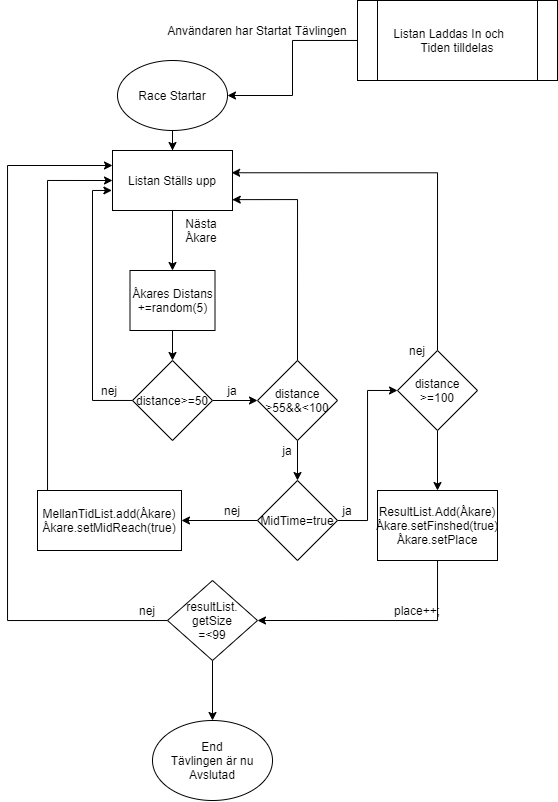

The diagram above was exported from draw.io. Its source (the exported page's mxGraphModel, read from the mxfile embedded in the PNG):
<mxGraphModel dx="981" dy="567" grid="1" gridSize="10" guides="1" tooltips="1" connect="1" arrows="1" fold="1" page="1" pageScale="1" pageWidth="827" pageHeight="1169" math="0" shadow="0">
  <root>
    <mxCell id="0" />
    <mxCell id="1" parent="0" />
    <mxCell id="GlOw8WQ6lGFmnA1NhtkA-3" style="edgeStyle=orthogonalEdgeStyle;rounded=0;orthogonalLoop=1;jettySize=auto;html=1;" edge="1" parent="1" source="GlOw8WQ6lGFmnA1NhtkA-1" target="GlOw8WQ6lGFmnA1NhtkA-2">
      <mxGeometry relative="1" as="geometry" />
    </mxCell>
    <mxCell id="GlOw8WQ6lGFmnA1NhtkA-1" value="Listan Laddas In och&amp;nbsp; &amp;nbsp; &amp;nbsp; Tiden tilldelas" style="shape=process;whiteSpace=wrap;html=1;backgroundOutline=1;" vertex="1" parent="1">
      <mxGeometry x="590" y="100" width="200" height="80" as="geometry" />
    </mxCell>
    <mxCell id="GlOw8WQ6lGFmnA1NhtkA-8" style="edgeStyle=orthogonalEdgeStyle;rounded=0;orthogonalLoop=1;jettySize=auto;html=1;exitX=0.5;exitY=1;exitDx=0;exitDy=0;" edge="1" parent="1" source="GlOw8WQ6lGFmnA1NhtkA-2" target="GlOw8WQ6lGFmnA1NhtkA-6">
      <mxGeometry relative="1" as="geometry" />
    </mxCell>
    <mxCell id="GlOw8WQ6lGFmnA1NhtkA-2" value="Race Startar" style="ellipse;whiteSpace=wrap;html=1;" vertex="1" parent="1">
      <mxGeometry x="350" y="160" width="110" height="70" as="geometry" />
    </mxCell>
    <mxCell id="GlOw8WQ6lGFmnA1NhtkA-4" value="Användaren har Startat Tävlingen" style="text;html=1;strokeColor=none;fillColor=none;align=center;verticalAlign=middle;whiteSpace=wrap;rounded=0;" vertex="1" parent="1">
      <mxGeometry x="390" y="120" width="200" height="20" as="geometry" />
    </mxCell>
    <mxCell id="GlOw8WQ6lGFmnA1NhtkA-60" style="edgeStyle=orthogonalEdgeStyle;rounded=0;orthogonalLoop=1;jettySize=auto;html=1;exitX=0.5;exitY=1;exitDx=0;exitDy=0;entryX=0.5;entryY=0;entryDx=0;entryDy=0;" edge="1" parent="1" source="GlOw8WQ6lGFmnA1NhtkA-6" target="GlOw8WQ6lGFmnA1NhtkA-29">
      <mxGeometry relative="1" as="geometry">
        <mxPoint x="405" y="350" as="targetPoint" />
      </mxGeometry>
    </mxCell>
    <mxCell id="GlOw8WQ6lGFmnA1NhtkA-6" value="Listan Ställs upp" style="rounded=0;whiteSpace=wrap;html=1;" vertex="1" parent="1">
      <mxGeometry x="345" y="250" width="120" height="60" as="geometry" />
    </mxCell>
    <mxCell id="GlOw8WQ6lGFmnA1NhtkA-19" style="edgeStyle=orthogonalEdgeStyle;rounded=0;orthogonalLoop=1;jettySize=auto;html=1;exitX=1;exitY=0.5;exitDx=0;exitDy=0;entryX=0;entryY=0.5;entryDx=0;entryDy=0;" edge="1" parent="1">
      <mxGeometry relative="1" as="geometry">
        <mxPoint x="445" y="500" as="sourcePoint" />
        <mxPoint x="490" y="500" as="targetPoint" />
      </mxGeometry>
    </mxCell>
    <mxCell id="GlOw8WQ6lGFmnA1NhtkA-69" style="edgeStyle=orthogonalEdgeStyle;rounded=0;orthogonalLoop=1;jettySize=auto;html=1;entryX=-0.005;entryY=0.666;entryDx=0;entryDy=0;entryPerimeter=0;" edge="1" parent="1" source="GlOw8WQ6lGFmnA1NhtkA-7" target="GlOw8WQ6lGFmnA1NhtkA-6">
      <mxGeometry relative="1" as="geometry">
        <Array as="points">
          <mxPoint x="325" y="500" />
          <mxPoint x="325" y="290" />
        </Array>
      </mxGeometry>
    </mxCell>
    <mxCell id="GlOw8WQ6lGFmnA1NhtkA-7" value="distance&amp;gt;=50" style="rhombus;whiteSpace=wrap;html=1;" vertex="1" parent="1">
      <mxGeometry x="365" y="460" width="80" height="80" as="geometry" />
    </mxCell>
    <mxCell id="GlOw8WQ6lGFmnA1NhtkA-9" value="Nästa Åkare" style="text;html=1;strokeColor=none;fillColor=none;align=center;verticalAlign=middle;whiteSpace=wrap;rounded=0;" vertex="1" parent="1">
      <mxGeometry x="414" y="320" width="40" height="20" as="geometry" />
    </mxCell>
    <mxCell id="GlOw8WQ6lGFmnA1NhtkA-12" value="nej" style="text;html=1;strokeColor=none;fillColor=none;align=center;verticalAlign=middle;whiteSpace=wrap;rounded=0;" vertex="1" parent="1">
      <mxGeometry x="322" y="480" width="40" height="20" as="geometry" />
    </mxCell>
    <mxCell id="GlOw8WQ6lGFmnA1NhtkA-35" style="edgeStyle=orthogonalEdgeStyle;rounded=0;orthogonalLoop=1;jettySize=auto;html=1;exitX=0.5;exitY=0;exitDx=0;exitDy=0;entryX=0.993;entryY=0.371;entryDx=0;entryDy=0;entryPerimeter=0;" edge="1" parent="1" source="GlOw8WQ6lGFmnA1NhtkA-13" target="GlOw8WQ6lGFmnA1NhtkA-6">
      <mxGeometry relative="1" as="geometry" />
    </mxCell>
    <mxCell id="GlOw8WQ6lGFmnA1NhtkA-40" style="edgeStyle=orthogonalEdgeStyle;rounded=0;orthogonalLoop=1;jettySize=auto;html=1;" edge="1" parent="1" source="GlOw8WQ6lGFmnA1NhtkA-13" target="GlOw8WQ6lGFmnA1NhtkA-39">
      <mxGeometry relative="1" as="geometry" />
    </mxCell>
    <mxCell id="GlOw8WQ6lGFmnA1NhtkA-13" value="distance&lt;br&gt;&amp;gt;=100" style="rhombus;whiteSpace=wrap;html=1;" vertex="1" parent="1">
      <mxGeometry x="630" y="450" width="80" height="80" as="geometry" />
    </mxCell>
    <mxCell id="GlOw8WQ6lGFmnA1NhtkA-15" value="ja" style="text;html=1;strokeColor=none;fillColor=none;align=center;verticalAlign=middle;whiteSpace=wrap;rounded=0;" vertex="1" parent="1">
      <mxGeometry x="445" y="480" width="40" height="20" as="geometry" />
    </mxCell>
    <mxCell id="GlOw8WQ6lGFmnA1NhtkA-72" style="edgeStyle=orthogonalEdgeStyle;rounded=0;orthogonalLoop=1;jettySize=auto;html=1;entryX=0;entryY=0.5;entryDx=0;entryDy=0;" edge="1" parent="1" source="GlOw8WQ6lGFmnA1NhtkA-17" target="GlOw8WQ6lGFmnA1NhtkA-6">
      <mxGeometry relative="1" as="geometry">
        <Array as="points">
          <mxPoint x="280" y="280" />
        </Array>
      </mxGeometry>
    </mxCell>
    <mxCell id="GlOw8WQ6lGFmnA1NhtkA-17" value="MellanTidList.add(Åkare)&lt;br&gt;Åkare.setMidReach(true)" style="rounded=0;whiteSpace=wrap;html=1;" vertex="1" parent="1">
      <mxGeometry x="270" y="590" width="144" height="60" as="geometry" />
    </mxCell>
    <mxCell id="GlOw8WQ6lGFmnA1NhtkA-21" style="edgeStyle=orthogonalEdgeStyle;rounded=0;orthogonalLoop=1;jettySize=auto;html=1;entryX=0.5;entryY=0;entryDx=0;entryDy=0;" edge="1" parent="1" target="GlOw8WQ6lGFmnA1NhtkA-20">
      <mxGeometry relative="1" as="geometry">
        <mxPoint x="530" y="540" as="sourcePoint" />
      </mxGeometry>
    </mxCell>
    <mxCell id="GlOw8WQ6lGFmnA1NhtkA-33" style="edgeStyle=orthogonalEdgeStyle;rounded=0;orthogonalLoop=1;jettySize=auto;html=1;exitX=0.5;exitY=0;exitDx=0;exitDy=0;entryX=0.998;entryY=0.819;entryDx=0;entryDy=0;entryPerimeter=0;" edge="1" parent="1" source="GlOw8WQ6lGFmnA1NhtkA-18" target="GlOw8WQ6lGFmnA1NhtkA-6">
      <mxGeometry relative="1" as="geometry" />
    </mxCell>
    <mxCell id="GlOw8WQ6lGFmnA1NhtkA-18" value="distance&lt;br&gt;&amp;gt;55&amp;amp;&amp;amp;&amp;lt;100" style="rhombus;whiteSpace=wrap;html=1;" vertex="1" parent="1">
      <mxGeometry x="490" y="460" width="80" height="80" as="geometry" />
    </mxCell>
    <mxCell id="GlOw8WQ6lGFmnA1NhtkA-24" style="edgeStyle=orthogonalEdgeStyle;rounded=0;orthogonalLoop=1;jettySize=auto;html=1;exitX=0;exitY=0.5;exitDx=0;exitDy=0;entryX=1;entryY=0.5;entryDx=0;entryDy=0;" edge="1" parent="1" source="GlOw8WQ6lGFmnA1NhtkA-20" target="GlOw8WQ6lGFmnA1NhtkA-17">
      <mxGeometry relative="1" as="geometry" />
    </mxCell>
    <mxCell id="GlOw8WQ6lGFmnA1NhtkA-34" style="edgeStyle=orthogonalEdgeStyle;rounded=0;orthogonalLoop=1;jettySize=auto;html=1;exitX=1;exitY=0.5;exitDx=0;exitDy=0;entryX=0;entryY=0.5;entryDx=0;entryDy=0;" edge="1" parent="1" source="GlOw8WQ6lGFmnA1NhtkA-20" target="GlOw8WQ6lGFmnA1NhtkA-13">
      <mxGeometry relative="1" as="geometry" />
    </mxCell>
    <mxCell id="GlOw8WQ6lGFmnA1NhtkA-20" value="MidTime=true" style="rhombus;whiteSpace=wrap;html=1;" vertex="1" parent="1">
      <mxGeometry x="490" y="580" width="80" height="80" as="geometry" />
    </mxCell>
    <mxCell id="GlOw8WQ6lGFmnA1NhtkA-23" value="ja" style="text;html=1;strokeColor=none;fillColor=none;align=center;verticalAlign=middle;whiteSpace=wrap;rounded=0;" vertex="1" parent="1">
      <mxGeometry x="500" y="540" width="40" height="20" as="geometry" />
    </mxCell>
    <mxCell id="GlOw8WQ6lGFmnA1NhtkA-26" value="nej" style="text;html=1;strokeColor=none;fillColor=none;align=center;verticalAlign=middle;whiteSpace=wrap;rounded=0;" vertex="1" parent="1">
      <mxGeometry x="445" y="600" width="40" height="20" as="geometry" />
    </mxCell>
    <mxCell id="GlOw8WQ6lGFmnA1NhtkA-27" value="ja" style="text;html=1;strokeColor=none;fillColor=none;align=center;verticalAlign=middle;whiteSpace=wrap;rounded=0;" vertex="1" parent="1">
      <mxGeometry x="560" y="600" width="40" height="20" as="geometry" />
    </mxCell>
    <mxCell id="GlOw8WQ6lGFmnA1NhtkA-32" value="" style="edgeStyle=orthogonalEdgeStyle;rounded=0;orthogonalLoop=1;jettySize=auto;html=1;" edge="1" parent="1" target="GlOw8WQ6lGFmnA1NhtkA-7">
      <mxGeometry relative="1" as="geometry">
        <mxPoint x="405" y="430" as="sourcePoint" />
      </mxGeometry>
    </mxCell>
    <mxCell id="GlOw8WQ6lGFmnA1NhtkA-29" value="Åkares Distans&lt;br&gt;+=random(5)" style="rounded=0;whiteSpace=wrap;html=1;" vertex="1" parent="1">
      <mxGeometry x="362.5" y="370" width="85" height="60" as="geometry" />
    </mxCell>
    <mxCell id="GlOw8WQ6lGFmnA1NhtkA-36" value="nej" style="text;html=1;strokeColor=none;fillColor=none;align=center;verticalAlign=middle;whiteSpace=wrap;rounded=0;" vertex="1" parent="1">
      <mxGeometry x="630" y="440" width="40" height="20" as="geometry" />
    </mxCell>
    <mxCell id="GlOw8WQ6lGFmnA1NhtkA-64" style="edgeStyle=orthogonalEdgeStyle;rounded=0;orthogonalLoop=1;jettySize=auto;html=1;entryX=1;entryY=0.5;entryDx=0;entryDy=0;" edge="1" parent="1" source="GlOw8WQ6lGFmnA1NhtkA-39" target="GlOw8WQ6lGFmnA1NhtkA-63">
      <mxGeometry relative="1" as="geometry">
        <Array as="points">
          <mxPoint x="670" y="720" />
        </Array>
      </mxGeometry>
    </mxCell>
    <mxCell id="GlOw8WQ6lGFmnA1NhtkA-39" value="ResultList.Add(Åkare)&lt;br&gt;Åkare.setFinshed(true)&lt;br&gt;Åkare.setPlace" style="rounded=0;whiteSpace=wrap;html=1;" vertex="1" parent="1">
      <mxGeometry x="610" y="590" width="120" height="70" as="geometry" />
    </mxCell>
    <mxCell id="GlOw8WQ6lGFmnA1NhtkA-65" style="edgeStyle=orthogonalEdgeStyle;rounded=0;orthogonalLoop=1;jettySize=auto;html=1;entryX=0;entryY=0.25;entryDx=0;entryDy=0;" edge="1" parent="1" source="GlOw8WQ6lGFmnA1NhtkA-63" target="GlOw8WQ6lGFmnA1NhtkA-6">
      <mxGeometry relative="1" as="geometry">
        <Array as="points">
          <mxPoint x="240" y="720" />
          <mxPoint x="240" y="265" />
        </Array>
      </mxGeometry>
    </mxCell>
    <mxCell id="GlOw8WQ6lGFmnA1NhtkA-71" style="edgeStyle=orthogonalEdgeStyle;rounded=0;orthogonalLoop=1;jettySize=auto;html=1;" edge="1" parent="1" source="GlOw8WQ6lGFmnA1NhtkA-63" target="GlOw8WQ6lGFmnA1NhtkA-70">
      <mxGeometry relative="1" as="geometry" />
    </mxCell>
    <mxCell id="GlOw8WQ6lGFmnA1NhtkA-63" value="resultList.&lt;br&gt;getSize&lt;br&gt;=&amp;lt;99" style="rhombus;whiteSpace=wrap;html=1;" vertex="1" parent="1">
      <mxGeometry x="400" y="680" width="90" height="80" as="geometry" />
    </mxCell>
    <mxCell id="GlOw8WQ6lGFmnA1NhtkA-66" value="place++;" style="text;html=1;strokeColor=none;fillColor=none;align=center;verticalAlign=middle;whiteSpace=wrap;rounded=0;" vertex="1" parent="1">
      <mxGeometry x="630" y="700" width="40" height="20" as="geometry" />
    </mxCell>
    <mxCell id="GlOw8WQ6lGFmnA1NhtkA-68" value="nej" style="text;html=1;strokeColor=none;fillColor=none;align=center;verticalAlign=middle;whiteSpace=wrap;rounded=0;" vertex="1" parent="1">
      <mxGeometry x="360" y="700" width="40" height="20" as="geometry" />
    </mxCell>
    <mxCell id="GlOw8WQ6lGFmnA1NhtkA-70" value="End&lt;br&gt;Tävlingen är nu Avslutad" style="ellipse;whiteSpace=wrap;html=1;" vertex="1" parent="1">
      <mxGeometry x="385" y="820" width="120" height="80" as="geometry" />
    </mxCell>
  </root>
</mxGraphModel>